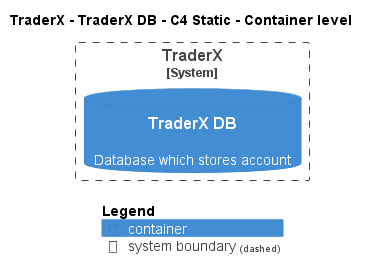

The diagram above was rendered by PlantUML. Its source (embedded in the PNG):
@startuml
!pragma layout smetana
!include ..\..\..\..\..\.c4s\C4_Container.puml

AddElementTag("c4interflow:lifecycle:new", $bgColor=green, $fontColor=#ffffff, $borderColor=green, $shadowing="False")
AddElementTag("c4interflow:lifecycle:changed", $bgColor=orange, $fontColor=#ffffff, $borderColor=orange, $shadowing="False")
AddElementTag("c4interflow:lifecycle:removed", $bgColor=red, $fontColor=#ffffff, $borderColor=red, $shadowing="False")

AddRelTag("c4interflow:lifecycle:new", $textColor=green, $lineColor=green)
AddRelTag("c4interflow:lifecycle:changed", $textColor=orange, $lineColor=orange)
AddRelTag("c4interflow:lifecycle:removed", $textColor=red, $lineColor=red)

SHOW_PERSON_PORTRAIT()
LAYOUT_TOP_DOWN()

skinparam linetype polyline

title TraderX - TraderX DB - C4 Static - Container level


System_Boundary(TraderX.SoftwareSystems.TraderX, "TraderX") {
    ContainerDb(TraderX.SoftwareSystems.TraderX.Containers.TraderXDB, "TraderX DB", "", "Database which stores account")
}



SHOW_LEGEND()
@enduml